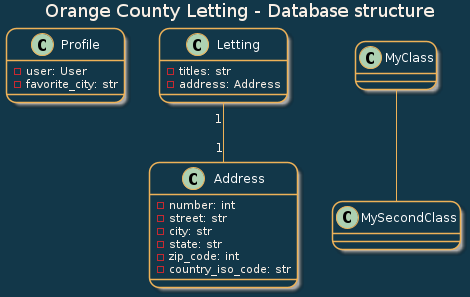

The diagram above was rendered by PlantUML. Its source (embedded in the PNG):
@startuml
skinparam backgroundColor #123749
skinparam roundcorner 20
skinparam classfontcolor lemon chiffon
skinparam titlefontcolor linen
skinparam arrowfontcolor linen
skinparam attributefontcolor linen

skinparam class {
BackgroundColor #123749
ArrowColor #EEB258
BorderColor #EEB258
AttributeFontColor linen
}
title Orange County Letting - Database structure
class Profile {
- user: User
- favorite_city: str
}

class Letting {
- titles: str
- address: Address
}

class Address {
- number: int
- street: str
- city: str
- state: str
- zip_code: int
- country_iso_code: str
}

MyClass -- MySecondClass
Letting "1" -- "1" Address
@enduml